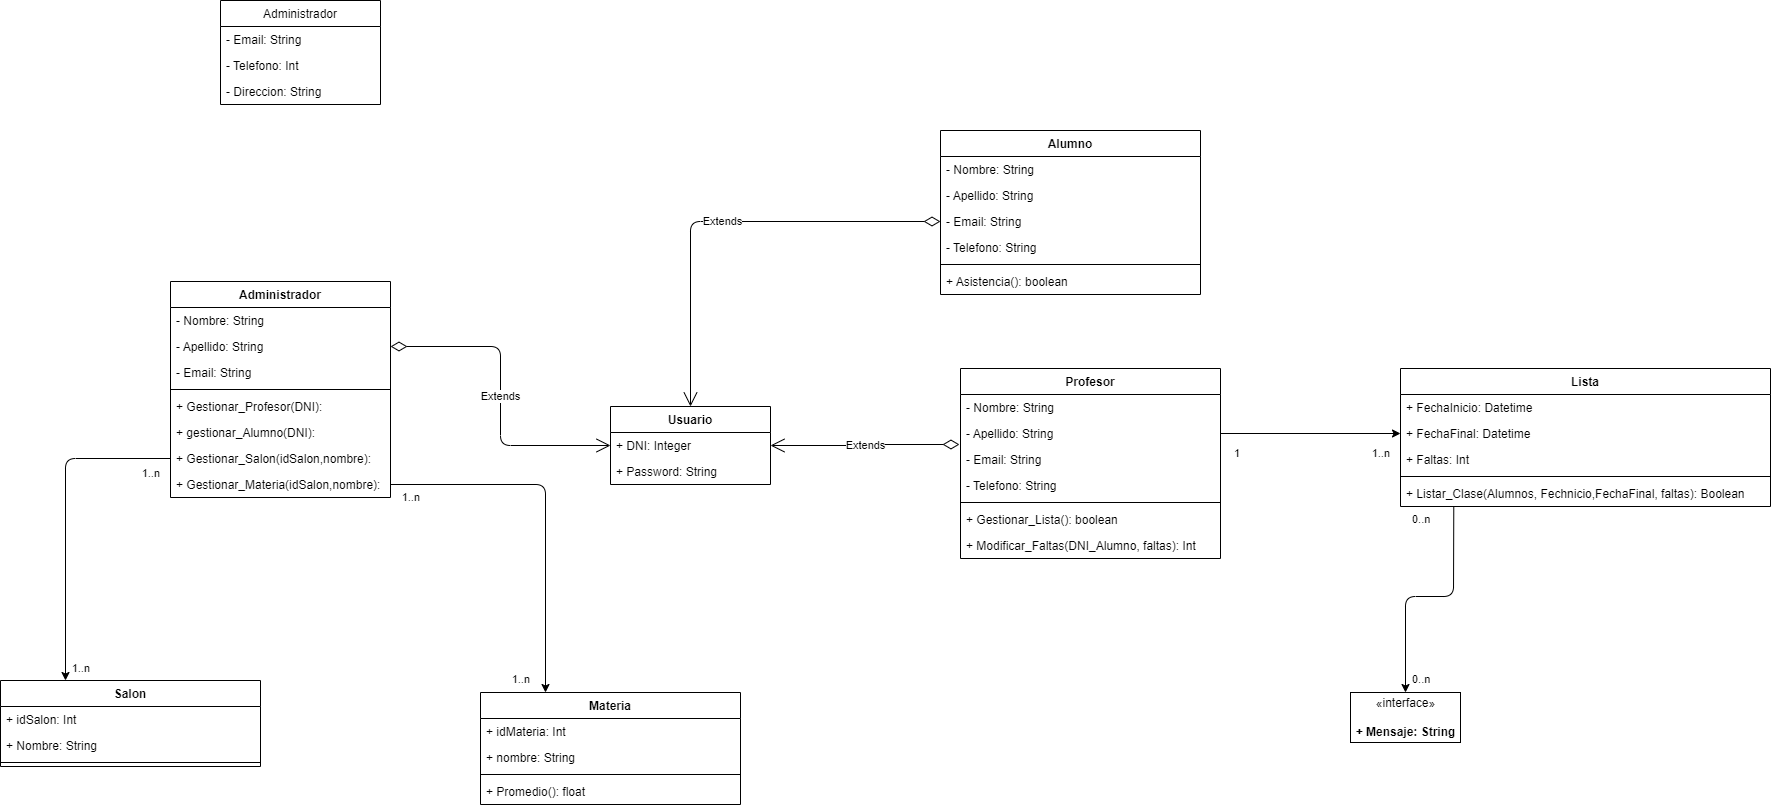

The diagram above was exported from draw.io. Its source (the exported page's mxGraphModel, read from the mxfile embedded in the PNG):
<mxGraphModel dx="1769" dy="1761" grid="1" gridSize="10" guides="1" tooltips="1" connect="1" arrows="1" fold="1" page="1" pageScale="1" pageWidth="827" pageHeight="1169" math="0" shadow="0">
  <root>
    <mxCell id="0" />
    <mxCell id="1" parent="0" />
    <mxCell id="54H3hHo7FL8yFvr-5y4A-79" value="Usuario" style="swimlane;fontStyle=1;childLayout=stackLayout;horizontal=1;startSize=26;fillColor=none;horizontalStack=0;resizeParent=1;resizeParentMax=0;resizeLast=0;collapsible=1;marginBottom=0;" vertex="1" parent="1">
      <mxGeometry x="-30" y="166" width="160" height="78" as="geometry" />
    </mxCell>
    <mxCell id="54H3hHo7FL8yFvr-5y4A-80" value="+ DNI: Integer" style="text;strokeColor=none;fillColor=none;align=left;verticalAlign=top;spacingLeft=4;spacingRight=4;overflow=hidden;rotatable=0;points=[[0,0.5],[1,0.5]];portConstraint=eastwest;" vertex="1" parent="54H3hHo7FL8yFvr-5y4A-79">
      <mxGeometry y="26" width="160" height="26" as="geometry" />
    </mxCell>
    <mxCell id="54H3hHo7FL8yFvr-5y4A-81" value="+ Password: String" style="text;strokeColor=none;fillColor=none;align=left;verticalAlign=top;spacingLeft=4;spacingRight=4;overflow=hidden;rotatable=0;points=[[0,0.5],[1,0.5]];portConstraint=eastwest;" vertex="1" parent="54H3hHo7FL8yFvr-5y4A-79">
      <mxGeometry y="52" width="160" height="26" as="geometry" />
    </mxCell>
    <mxCell id="54H3hHo7FL8yFvr-5y4A-95" value="Salon" style="swimlane;fontStyle=1;align=center;verticalAlign=top;childLayout=stackLayout;horizontal=1;startSize=26;horizontalStack=0;resizeParent=1;resizeParentMax=0;resizeLast=0;collapsible=1;marginBottom=0;" vertex="1" parent="1">
      <mxGeometry x="-640" y="440" width="260" height="86" as="geometry" />
    </mxCell>
    <mxCell id="54H3hHo7FL8yFvr-5y4A-97" value="+ idSalon: Int" style="text;strokeColor=none;fillColor=none;align=left;verticalAlign=top;spacingLeft=4;spacingRight=4;overflow=hidden;rotatable=0;points=[[0,0.5],[1,0.5]];portConstraint=eastwest;" vertex="1" parent="54H3hHo7FL8yFvr-5y4A-95">
      <mxGeometry y="26" width="260" height="26" as="geometry" />
    </mxCell>
    <mxCell id="54H3hHo7FL8yFvr-5y4A-96" value="+ Nombre: String" style="text;strokeColor=none;fillColor=none;align=left;verticalAlign=top;spacingLeft=4;spacingRight=4;overflow=hidden;rotatable=0;points=[[0,0.5],[1,0.5]];portConstraint=eastwest;" vertex="1" parent="54H3hHo7FL8yFvr-5y4A-95">
      <mxGeometry y="52" width="260" height="26" as="geometry" />
    </mxCell>
    <mxCell id="54H3hHo7FL8yFvr-5y4A-99" value="" style="line;strokeWidth=1;fillColor=none;align=left;verticalAlign=middle;spacingTop=-1;spacingLeft=3;spacingRight=3;rotatable=0;labelPosition=right;points=[];portConstraint=eastwest;" vertex="1" parent="54H3hHo7FL8yFvr-5y4A-95">
      <mxGeometry y="78" width="260" height="8" as="geometry" />
    </mxCell>
    <mxCell id="54H3hHo7FL8yFvr-5y4A-101" value="Extends" style="endArrow=open;html=1;endSize=12;startArrow=diamondThin;startSize=14;startFill=0;edgeStyle=orthogonalEdgeStyle;exitX=-0.004;exitY=0.923;exitDx=0;exitDy=0;entryX=1;entryY=0.5;entryDx=0;entryDy=0;exitPerimeter=0;" edge="1" parent="1" source="54H3hHo7FL8yFvr-5y4A-184" target="54H3hHo7FL8yFvr-5y4A-80">
      <mxGeometry relative="1" as="geometry">
        <mxPoint x="340" y="206" as="sourcePoint" />
        <mxPoint x="330" y="310" as="targetPoint" />
      </mxGeometry>
    </mxCell>
    <mxCell id="54H3hHo7FL8yFvr-5y4A-102" value="Lista" style="swimlane;fontStyle=1;align=center;verticalAlign=top;childLayout=stackLayout;horizontal=1;startSize=26;horizontalStack=0;resizeParent=1;resizeParentMax=0;resizeLast=0;collapsible=1;marginBottom=0;" vertex="1" parent="1">
      <mxGeometry x="760" y="128" width="370" height="138" as="geometry" />
    </mxCell>
    <mxCell id="54H3hHo7FL8yFvr-5y4A-103" value="+ FechaInicio: Datetime" style="text;strokeColor=none;fillColor=none;align=left;verticalAlign=top;spacingLeft=4;spacingRight=4;overflow=hidden;rotatable=0;points=[[0,0.5],[1,0.5]];portConstraint=eastwest;" vertex="1" parent="54H3hHo7FL8yFvr-5y4A-102">
      <mxGeometry y="26" width="370" height="26" as="geometry" />
    </mxCell>
    <mxCell id="54H3hHo7FL8yFvr-5y4A-104" value="+ FechaFinal: Datetime" style="text;strokeColor=none;fillColor=none;align=left;verticalAlign=top;spacingLeft=4;spacingRight=4;overflow=hidden;rotatable=0;points=[[0,0.5],[1,0.5]];portConstraint=eastwest;" vertex="1" parent="54H3hHo7FL8yFvr-5y4A-102">
      <mxGeometry y="52" width="370" height="26" as="geometry" />
    </mxCell>
    <mxCell id="54H3hHo7FL8yFvr-5y4A-156" value="+ Faltas: Int" style="text;strokeColor=none;fillColor=none;align=left;verticalAlign=top;spacingLeft=4;spacingRight=4;overflow=hidden;rotatable=0;points=[[0,0.5],[1,0.5]];portConstraint=eastwest;" vertex="1" parent="54H3hHo7FL8yFvr-5y4A-102">
      <mxGeometry y="78" width="370" height="26" as="geometry" />
    </mxCell>
    <mxCell id="54H3hHo7FL8yFvr-5y4A-105" value="" style="line;strokeWidth=1;fillColor=none;align=left;verticalAlign=middle;spacingTop=-1;spacingLeft=3;spacingRight=3;rotatable=0;labelPosition=right;points=[];portConstraint=eastwest;" vertex="1" parent="54H3hHo7FL8yFvr-5y4A-102">
      <mxGeometry y="104" width="370" height="8" as="geometry" />
    </mxCell>
    <mxCell id="54H3hHo7FL8yFvr-5y4A-106" value="+ Listar_Clase(Alumnos, Fechnicio,FechaFinal, faltas): Boolean" style="text;strokeColor=none;fillColor=none;align=left;verticalAlign=top;spacingLeft=4;spacingRight=4;overflow=hidden;rotatable=0;points=[[0,0.5],[1,0.5]];portConstraint=eastwest;" vertex="1" parent="54H3hHo7FL8yFvr-5y4A-102">
      <mxGeometry y="112" width="370" height="26" as="geometry" />
    </mxCell>
    <mxCell id="54H3hHo7FL8yFvr-5y4A-117" value="«interface»&lt;br&gt;&lt;br&gt;&lt;b&gt;+ Mensaje: String&lt;/b&gt;" style="html=1;" vertex="1" parent="1">
      <mxGeometry x="710" y="452" width="110" height="50" as="geometry" />
    </mxCell>
    <mxCell id="54H3hHo7FL8yFvr-5y4A-124" value="" style="endArrow=classic;html=1;entryX=0;entryY=0.5;entryDx=0;entryDy=0;exitX=1;exitY=0.5;exitDx=0;exitDy=0;" edge="1" parent="1" source="54H3hHo7FL8yFvr-5y4A-184" target="54H3hHo7FL8yFvr-5y4A-104">
      <mxGeometry width="50" height="50" relative="1" as="geometry">
        <mxPoint x="500" y="206" as="sourcePoint" />
        <mxPoint x="580" y="226" as="targetPoint" />
      </mxGeometry>
    </mxCell>
    <mxCell id="54H3hHo7FL8yFvr-5y4A-128" value="" style="endArrow=classic;html=1;entryX=0.5;entryY=0;entryDx=0;entryDy=0;exitX=0.144;exitY=1;exitDx=0;exitDy=0;exitPerimeter=0;" edge="1" parent="1" source="54H3hHo7FL8yFvr-5y4A-106" target="54H3hHo7FL8yFvr-5y4A-117">
      <mxGeometry width="50" height="50" relative="1" as="geometry">
        <mxPoint x="610" y="366" as="sourcePoint" />
        <mxPoint x="660" y="316" as="targetPoint" />
        <Array as="points">
          <mxPoint x="813" y="356" />
          <mxPoint x="765" y="356" />
        </Array>
      </mxGeometry>
    </mxCell>
    <mxCell id="54H3hHo7FL8yFvr-5y4A-129" value="0..n" style="edgeLabel;resizable=0;html=1;align=left;verticalAlign=top;" connectable="0" vertex="1" parent="1">
      <mxGeometry x="770" y="426" as="geometry" />
    </mxCell>
    <mxCell id="54H3hHo7FL8yFvr-5y4A-130" value="0..n" style="edgeLabel;resizable=0;html=1;align=left;verticalAlign=top;" connectable="0" vertex="1" parent="1">
      <mxGeometry x="770" y="266" as="geometry" />
    </mxCell>
    <mxCell id="54H3hHo7FL8yFvr-5y4A-132" value="1..n" style="edgeLabel;resizable=0;html=1;align=right;verticalAlign=top;" connectable="0" vertex="1" parent="1">
      <mxGeometry x="750" y="200" as="geometry" />
    </mxCell>
    <mxCell id="54H3hHo7FL8yFvr-5y4A-143" value="Extends" style="endArrow=open;html=1;endSize=12;startArrow=diamondThin;startSize=14;startFill=0;edgeStyle=orthogonalEdgeStyle;exitX=0;exitY=0.5;exitDx=0;exitDy=0;entryX=0.5;entryY=0;entryDx=0;entryDy=0;" edge="1" parent="1" source="54H3hHo7FL8yFvr-5y4A-210" target="54H3hHo7FL8yFvr-5y4A-79">
      <mxGeometry relative="1" as="geometry">
        <mxPoint x="290" y="-24" as="sourcePoint" />
        <mxPoint x="140" y="215" as="targetPoint" />
      </mxGeometry>
    </mxCell>
    <mxCell id="54H3hHo7FL8yFvr-5y4A-144" value="Administrador" style="swimlane;fontStyle=0;childLayout=stackLayout;horizontal=1;startSize=26;fillColor=none;horizontalStack=0;resizeParent=1;resizeParentMax=0;resizeLast=0;collapsible=1;marginBottom=0;" vertex="1" parent="1">
      <mxGeometry x="-420" y="-240" width="160" height="104" as="geometry" />
    </mxCell>
    <mxCell id="54H3hHo7FL8yFvr-5y4A-145" value="- Email: String" style="text;strokeColor=none;fillColor=none;align=left;verticalAlign=top;spacingLeft=4;spacingRight=4;overflow=hidden;rotatable=0;points=[[0,0.5],[1,0.5]];portConstraint=eastwest;" vertex="1" parent="54H3hHo7FL8yFvr-5y4A-144">
      <mxGeometry y="26" width="160" height="26" as="geometry" />
    </mxCell>
    <mxCell id="54H3hHo7FL8yFvr-5y4A-146" value="- Telefono: Int" style="text;strokeColor=none;fillColor=none;align=left;verticalAlign=top;spacingLeft=4;spacingRight=4;overflow=hidden;rotatable=0;points=[[0,0.5],[1,0.5]];portConstraint=eastwest;" vertex="1" parent="54H3hHo7FL8yFvr-5y4A-144">
      <mxGeometry y="52" width="160" height="26" as="geometry" />
    </mxCell>
    <mxCell id="54H3hHo7FL8yFvr-5y4A-147" value="- Direccion: String" style="text;strokeColor=none;fillColor=none;align=left;verticalAlign=top;spacingLeft=4;spacingRight=4;overflow=hidden;rotatable=0;points=[[0,0.5],[1,0.5]];portConstraint=eastwest;" vertex="1" parent="54H3hHo7FL8yFvr-5y4A-144">
      <mxGeometry y="78" width="160" height="26" as="geometry" />
    </mxCell>
    <mxCell id="54H3hHo7FL8yFvr-5y4A-148" value="Extends" style="endArrow=open;html=1;endSize=12;startArrow=diamondThin;startSize=14;startFill=0;edgeStyle=orthogonalEdgeStyle;entryX=0;entryY=0.5;entryDx=0;entryDy=0;exitX=1;exitY=0.5;exitDx=0;exitDy=0;" edge="1" parent="1" source="54H3hHo7FL8yFvr-5y4A-164" target="54H3hHo7FL8yFvr-5y4A-80">
      <mxGeometry relative="1" as="geometry">
        <mxPoint x="-210" y="50" as="sourcePoint" />
        <mxPoint x="60" y="176" as="targetPoint" />
      </mxGeometry>
    </mxCell>
    <mxCell id="54H3hHo7FL8yFvr-5y4A-155" value="1" style="edgeLabel;resizable=0;html=1;align=right;verticalAlign=top;" connectable="0" vertex="1" parent="1">
      <mxGeometry x="600" y="200" as="geometry" />
    </mxCell>
    <mxCell id="54H3hHo7FL8yFvr-5y4A-158" value="Administrador" style="swimlane;fontStyle=1;align=center;verticalAlign=top;childLayout=stackLayout;horizontal=1;startSize=26;horizontalStack=0;resizeParent=1;resizeParentMax=0;resizeLast=0;collapsible=1;marginBottom=0;" vertex="1" parent="1">
      <mxGeometry x="-470" y="41" width="220" height="216" as="geometry" />
    </mxCell>
    <mxCell id="54H3hHo7FL8yFvr-5y4A-166" value="- Nombre: String" style="text;strokeColor=none;fillColor=none;align=left;verticalAlign=top;spacingLeft=4;spacingRight=4;overflow=hidden;rotatable=0;points=[[0,0.5],[1,0.5]];portConstraint=eastwest;" vertex="1" parent="54H3hHo7FL8yFvr-5y4A-158">
      <mxGeometry y="26" width="220" height="26" as="geometry" />
    </mxCell>
    <mxCell id="54H3hHo7FL8yFvr-5y4A-164" value="- Apellido: String" style="text;strokeColor=none;fillColor=none;align=left;verticalAlign=top;spacingLeft=4;spacingRight=4;overflow=hidden;rotatable=0;points=[[0,0.5],[1,0.5]];portConstraint=eastwest;" vertex="1" parent="54H3hHo7FL8yFvr-5y4A-158">
      <mxGeometry y="52" width="220" height="26" as="geometry" />
    </mxCell>
    <mxCell id="54H3hHo7FL8yFvr-5y4A-162" value="- Email: String" style="text;strokeColor=none;fillColor=none;align=left;verticalAlign=top;spacingLeft=4;spacingRight=4;overflow=hidden;rotatable=0;points=[[0,0.5],[1,0.5]];portConstraint=eastwest;" vertex="1" parent="54H3hHo7FL8yFvr-5y4A-158">
      <mxGeometry y="78" width="220" height="26" as="geometry" />
    </mxCell>
    <mxCell id="54H3hHo7FL8yFvr-5y4A-160" value="" style="line;strokeWidth=1;fillColor=none;align=left;verticalAlign=middle;spacingTop=-1;spacingLeft=3;spacingRight=3;rotatable=0;labelPosition=right;points=[];portConstraint=eastwest;" vertex="1" parent="54H3hHo7FL8yFvr-5y4A-158">
      <mxGeometry y="104" width="220" height="8" as="geometry" />
    </mxCell>
    <mxCell id="54H3hHo7FL8yFvr-5y4A-173" value="+ Gestionar_Profesor(DNI): " style="text;strokeColor=none;fillColor=none;align=left;verticalAlign=top;spacingLeft=4;spacingRight=4;overflow=hidden;rotatable=0;points=[[0,0.5],[1,0.5]];portConstraint=eastwest;" vertex="1" parent="54H3hHo7FL8yFvr-5y4A-158">
      <mxGeometry y="112" width="220" height="26" as="geometry" />
    </mxCell>
    <mxCell id="54H3hHo7FL8yFvr-5y4A-172" value="+ gestionar_Alumno(DNI): " style="text;strokeColor=none;fillColor=none;align=left;verticalAlign=top;spacingLeft=4;spacingRight=4;overflow=hidden;rotatable=0;points=[[0,0.5],[1,0.5]];portConstraint=eastwest;" vertex="1" parent="54H3hHo7FL8yFvr-5y4A-158">
      <mxGeometry y="138" width="220" height="26" as="geometry" />
    </mxCell>
    <mxCell id="54H3hHo7FL8yFvr-5y4A-171" value="+ Gestionar_Salon(idSalon,nombre):" style="text;strokeColor=none;fillColor=none;align=left;verticalAlign=top;spacingLeft=4;spacingRight=4;overflow=hidden;rotatable=0;points=[[0,0.5],[1,0.5]];portConstraint=eastwest;" vertex="1" parent="54H3hHo7FL8yFvr-5y4A-158">
      <mxGeometry y="164" width="220" height="26" as="geometry" />
    </mxCell>
    <mxCell id="54H3hHo7FL8yFvr-5y4A-170" value="+ Gestionar_Materia(idSalon,nombre): " style="text;strokeColor=none;fillColor=none;align=left;verticalAlign=top;spacingLeft=4;spacingRight=4;overflow=hidden;rotatable=0;points=[[0,0.5],[1,0.5]];portConstraint=eastwest;" vertex="1" parent="54H3hHo7FL8yFvr-5y4A-158">
      <mxGeometry y="190" width="220" height="26" as="geometry" />
    </mxCell>
    <mxCell id="54H3hHo7FL8yFvr-5y4A-178" value="Profesor" style="swimlane;fontStyle=1;align=center;verticalAlign=top;childLayout=stackLayout;horizontal=1;startSize=26;horizontalStack=0;resizeParent=1;resizeParentMax=0;resizeLast=0;collapsible=1;marginBottom=0;" vertex="1" parent="1">
      <mxGeometry x="320" y="128" width="260" height="190" as="geometry" />
    </mxCell>
    <mxCell id="54H3hHo7FL8yFvr-5y4A-181" value="- Nombre: String" style="text;strokeColor=none;fillColor=none;align=left;verticalAlign=top;spacingLeft=4;spacingRight=4;overflow=hidden;rotatable=0;points=[[0,0.5],[1,0.5]];portConstraint=eastwest;" vertex="1" parent="54H3hHo7FL8yFvr-5y4A-178">
      <mxGeometry y="26" width="260" height="26" as="geometry" />
    </mxCell>
    <mxCell id="54H3hHo7FL8yFvr-5y4A-184" value="- Apellido: String" style="text;strokeColor=none;fillColor=none;align=left;verticalAlign=top;spacingLeft=4;spacingRight=4;overflow=hidden;rotatable=0;points=[[0,0.5],[1,0.5]];portConstraint=eastwest;" vertex="1" parent="54H3hHo7FL8yFvr-5y4A-178">
      <mxGeometry y="52" width="260" height="26" as="geometry" />
    </mxCell>
    <mxCell id="54H3hHo7FL8yFvr-5y4A-185" value="- Email: String" style="text;strokeColor=none;fillColor=none;align=left;verticalAlign=top;spacingLeft=4;spacingRight=4;overflow=hidden;rotatable=0;points=[[0,0.5],[1,0.5]];portConstraint=eastwest;" vertex="1" parent="54H3hHo7FL8yFvr-5y4A-178">
      <mxGeometry y="78" width="260" height="26" as="geometry" />
    </mxCell>
    <mxCell id="54H3hHo7FL8yFvr-5y4A-186" value="- Telefono: String" style="text;strokeColor=none;fillColor=none;align=left;verticalAlign=top;spacingLeft=4;spacingRight=4;overflow=hidden;rotatable=0;points=[[0,0.5],[1,0.5]];portConstraint=eastwest;" vertex="1" parent="54H3hHo7FL8yFvr-5y4A-178">
      <mxGeometry y="104" width="260" height="26" as="geometry" />
    </mxCell>
    <mxCell id="54H3hHo7FL8yFvr-5y4A-182" value="" style="line;strokeWidth=1;fillColor=none;align=left;verticalAlign=middle;spacingTop=-1;spacingLeft=3;spacingRight=3;rotatable=0;labelPosition=right;points=[];portConstraint=eastwest;" vertex="1" parent="54H3hHo7FL8yFvr-5y4A-178">
      <mxGeometry y="130" width="260" height="8" as="geometry" />
    </mxCell>
    <mxCell id="54H3hHo7FL8yFvr-5y4A-183" value="+ Gestionar_Lista(): boolean" style="text;strokeColor=none;fillColor=none;align=left;verticalAlign=top;spacingLeft=4;spacingRight=4;overflow=hidden;rotatable=0;points=[[0,0.5],[1,0.5]];portConstraint=eastwest;" vertex="1" parent="54H3hHo7FL8yFvr-5y4A-178">
      <mxGeometry y="138" width="260" height="26" as="geometry" />
    </mxCell>
    <mxCell id="54H3hHo7FL8yFvr-5y4A-201" value="+ Modificar_Faltas(DNI_Alumno, faltas): Int" style="text;strokeColor=none;fillColor=none;align=left;verticalAlign=top;spacingLeft=4;spacingRight=4;overflow=hidden;rotatable=0;points=[[0,0.5],[1,0.5]];portConstraint=eastwest;" vertex="1" parent="54H3hHo7FL8yFvr-5y4A-178">
      <mxGeometry y="164" width="260" height="26" as="geometry" />
    </mxCell>
    <mxCell id="54H3hHo7FL8yFvr-5y4A-189" value="Materia" style="swimlane;fontStyle=1;align=center;verticalAlign=top;childLayout=stackLayout;horizontal=1;startSize=26;horizontalStack=0;resizeParent=1;resizeParentMax=0;resizeLast=0;collapsible=1;marginBottom=0;" vertex="1" parent="1">
      <mxGeometry x="-160" y="452" width="260" height="112" as="geometry" />
    </mxCell>
    <mxCell id="54H3hHo7FL8yFvr-5y4A-190" value="+ idMateria: Int" style="text;strokeColor=none;fillColor=none;align=left;verticalAlign=top;spacingLeft=4;spacingRight=4;overflow=hidden;rotatable=0;points=[[0,0.5],[1,0.5]];portConstraint=eastwest;" vertex="1" parent="54H3hHo7FL8yFvr-5y4A-189">
      <mxGeometry y="26" width="260" height="26" as="geometry" />
    </mxCell>
    <mxCell id="54H3hHo7FL8yFvr-5y4A-191" value="+ nombre: String" style="text;strokeColor=none;fillColor=none;align=left;verticalAlign=top;spacingLeft=4;spacingRight=4;overflow=hidden;rotatable=0;points=[[0,0.5],[1,0.5]];portConstraint=eastwest;" vertex="1" parent="54H3hHo7FL8yFvr-5y4A-189">
      <mxGeometry y="52" width="260" height="26" as="geometry" />
    </mxCell>
    <mxCell id="54H3hHo7FL8yFvr-5y4A-193" value="" style="line;strokeWidth=1;fillColor=none;align=left;verticalAlign=middle;spacingTop=-1;spacingLeft=3;spacingRight=3;rotatable=0;labelPosition=right;points=[];portConstraint=eastwest;" vertex="1" parent="54H3hHo7FL8yFvr-5y4A-189">
      <mxGeometry y="78" width="260" height="8" as="geometry" />
    </mxCell>
    <mxCell id="54H3hHo7FL8yFvr-5y4A-194" value="+ Promedio(): float " style="text;strokeColor=none;fillColor=none;align=left;verticalAlign=top;spacingLeft=4;spacingRight=4;overflow=hidden;rotatable=0;points=[[0,0.5],[1,0.5]];portConstraint=eastwest;" vertex="1" parent="54H3hHo7FL8yFvr-5y4A-189">
      <mxGeometry y="86" width="260" height="26" as="geometry" />
    </mxCell>
    <mxCell id="54H3hHo7FL8yFvr-5y4A-195" value="" style="endArrow=classic;html=1;entryX=0.25;entryY=0;entryDx=0;entryDy=0;exitX=0;exitY=0.5;exitDx=0;exitDy=0;" edge="1" parent="1" source="54H3hHo7FL8yFvr-5y4A-171" target="54H3hHo7FL8yFvr-5y4A-95">
      <mxGeometry width="50" height="50" relative="1" as="geometry">
        <mxPoint x="-700" y="380" as="sourcePoint" />
        <mxPoint x="-520" y="380" as="targetPoint" />
        <Array as="points">
          <mxPoint x="-575" y="218" />
        </Array>
      </mxGeometry>
    </mxCell>
    <mxCell id="54H3hHo7FL8yFvr-5y4A-196" value="" style="endArrow=classic;html=1;entryX=0.25;entryY=0;entryDx=0;entryDy=0;exitX=1;exitY=0.5;exitDx=0;exitDy=0;" edge="1" parent="1" source="54H3hHo7FL8yFvr-5y4A-170" target="54H3hHo7FL8yFvr-5y4A-189">
      <mxGeometry width="50" height="50" relative="1" as="geometry">
        <mxPoint x="-460" y="228" as="sourcePoint" />
        <mxPoint x="-565" y="450" as="targetPoint" />
        <Array as="points">
          <mxPoint x="-95" y="244" />
        </Array>
      </mxGeometry>
    </mxCell>
    <mxCell id="54H3hHo7FL8yFvr-5y4A-197" value="1..n" style="edgeLabel;resizable=0;html=1;align=right;verticalAlign=top;" connectable="0" vertex="1" parent="1">
      <mxGeometry x="-480" y="220" as="geometry" />
    </mxCell>
    <mxCell id="54H3hHo7FL8yFvr-5y4A-198" value="1..n" style="edgeLabel;resizable=0;html=1;align=right;verticalAlign=top;" connectable="0" vertex="1" parent="1">
      <mxGeometry x="-550" y="415" as="geometry" />
    </mxCell>
    <mxCell id="54H3hHo7FL8yFvr-5y4A-199" value="1..n" style="edgeLabel;resizable=0;html=1;align=right;verticalAlign=top;" connectable="0" vertex="1" parent="1">
      <mxGeometry x="-110" y="426" as="geometry" />
    </mxCell>
    <mxCell id="54H3hHo7FL8yFvr-5y4A-200" value="1..n" style="edgeLabel;resizable=0;html=1;align=right;verticalAlign=top;" connectable="0" vertex="1" parent="1">
      <mxGeometry x="-220" y="244" as="geometry" />
    </mxCell>
    <mxCell id="54H3hHo7FL8yFvr-5y4A-207" value="Alumno" style="swimlane;fontStyle=1;align=center;verticalAlign=top;childLayout=stackLayout;horizontal=1;startSize=26;horizontalStack=0;resizeParent=1;resizeParentMax=0;resizeLast=0;collapsible=1;marginBottom=0;" vertex="1" parent="1">
      <mxGeometry x="300" y="-110" width="260" height="164" as="geometry" />
    </mxCell>
    <mxCell id="54H3hHo7FL8yFvr-5y4A-208" value="- Nombre: String" style="text;strokeColor=none;fillColor=none;align=left;verticalAlign=top;spacingLeft=4;spacingRight=4;overflow=hidden;rotatable=0;points=[[0,0.5],[1,0.5]];portConstraint=eastwest;" vertex="1" parent="54H3hHo7FL8yFvr-5y4A-207">
      <mxGeometry y="26" width="260" height="26" as="geometry" />
    </mxCell>
    <mxCell id="54H3hHo7FL8yFvr-5y4A-209" value="- Apellido: String" style="text;strokeColor=none;fillColor=none;align=left;verticalAlign=top;spacingLeft=4;spacingRight=4;overflow=hidden;rotatable=0;points=[[0,0.5],[1,0.5]];portConstraint=eastwest;" vertex="1" parent="54H3hHo7FL8yFvr-5y4A-207">
      <mxGeometry y="52" width="260" height="26" as="geometry" />
    </mxCell>
    <mxCell id="54H3hHo7FL8yFvr-5y4A-210" value="- Email: String" style="text;strokeColor=none;fillColor=none;align=left;verticalAlign=top;spacingLeft=4;spacingRight=4;overflow=hidden;rotatable=0;points=[[0,0.5],[1,0.5]];portConstraint=eastwest;" vertex="1" parent="54H3hHo7FL8yFvr-5y4A-207">
      <mxGeometry y="78" width="260" height="26" as="geometry" />
    </mxCell>
    <mxCell id="54H3hHo7FL8yFvr-5y4A-211" value="- Telefono: String" style="text;strokeColor=none;fillColor=none;align=left;verticalAlign=top;spacingLeft=4;spacingRight=4;overflow=hidden;rotatable=0;points=[[0,0.5],[1,0.5]];portConstraint=eastwest;" vertex="1" parent="54H3hHo7FL8yFvr-5y4A-207">
      <mxGeometry y="104" width="260" height="26" as="geometry" />
    </mxCell>
    <mxCell id="54H3hHo7FL8yFvr-5y4A-212" value="" style="line;strokeWidth=1;fillColor=none;align=left;verticalAlign=middle;spacingTop=-1;spacingLeft=3;spacingRight=3;rotatable=0;labelPosition=right;points=[];portConstraint=eastwest;" vertex="1" parent="54H3hHo7FL8yFvr-5y4A-207">
      <mxGeometry y="130" width="260" height="8" as="geometry" />
    </mxCell>
    <mxCell id="54H3hHo7FL8yFvr-5y4A-213" value="+ Asistencia(): boolean" style="text;strokeColor=none;fillColor=none;align=left;verticalAlign=top;spacingLeft=4;spacingRight=4;overflow=hidden;rotatable=0;points=[[0,0.5],[1,0.5]];portConstraint=eastwest;" vertex="1" parent="54H3hHo7FL8yFvr-5y4A-207">
      <mxGeometry y="138" width="260" height="26" as="geometry" />
    </mxCell>
  </root>
</mxGraphModel>